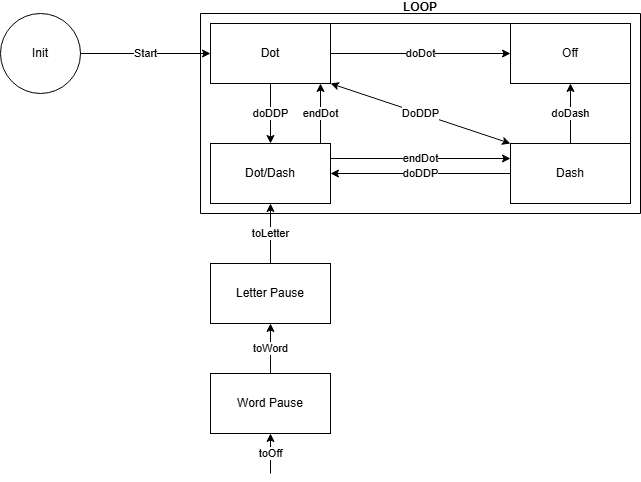

The diagram above was exported from draw.io. Its source (the exported page's mxGraphModel, read from the mxfile embedded in the PNG):
<mxGraphModel dx="826" dy="441" grid="1" gridSize="10" guides="1" tooltips="1" connect="1" arrows="1" fold="1" page="1" pageScale="1" pageWidth="850" pageHeight="1100" math="0" shadow="0">
  <root>
    <mxCell id="0" />
    <mxCell id="1" parent="0" />
    <mxCell id="Vt1vnKmv9QY7ha42F5QH-11" parent="1" style="ellipse;whiteSpace=wrap;html=1;aspect=fixed;" value="Init" vertex="1">
      <mxGeometry height="80" width="80" x="40" y="80" as="geometry" />
    </mxCell>
    <mxCell id="ieA7QXOeNCmvFqy-NYlu-1" parent="1" style="rounded=0;whiteSpace=wrap;html=1;" value="Dot" vertex="1">
      <mxGeometry height="60" width="120" x="250" y="90" as="geometry" />
    </mxCell>
    <mxCell id="ieA7QXOeNCmvFqy-NYlu-2" parent="1" style="rounded=0;whiteSpace=wrap;html=1;" value="Off" vertex="1">
      <mxGeometry height="60" width="120" x="550" y="90" as="geometry" />
    </mxCell>
    <mxCell id="ieA7QXOeNCmvFqy-NYlu-3" parent="1" style="rounded=0;whiteSpace=wrap;html=1;" value="Dash" vertex="1">
      <mxGeometry height="60" width="120" x="550" y="210" as="geometry" />
    </mxCell>
    <mxCell id="ieA7QXOeNCmvFqy-NYlu-4" parent="1" style="rounded=0;whiteSpace=wrap;html=1;" value="Dot/Dash" vertex="1">
      <mxGeometry height="60" width="120" x="250" y="210" as="geometry" />
    </mxCell>
    <mxCell id="ieA7QXOeNCmvFqy-NYlu-5" parent="1" style="rounded=0;whiteSpace=wrap;html=1;" value="Letter Pause" vertex="1">
      <mxGeometry height="60" width="120" x="250" y="330" as="geometry" />
    </mxCell>
    <mxCell id="ieA7QXOeNCmvFqy-NYlu-6" parent="1" style="rounded=0;whiteSpace=wrap;html=1;" value="Word Pause" vertex="1">
      <mxGeometry height="60" width="120" x="250" y="440" as="geometry" />
    </mxCell>
    <mxCell id="ieA7QXOeNCmvFqy-NYlu-8" edge="1" parent="1" source="Vt1vnKmv9QY7ha42F5QH-11" style="endArrow=classic;html=1;rounded=0;exitX=1;exitY=0.5;exitDx=0;exitDy=0;entryX=0;entryY=0.5;entryDx=0;entryDy=0;" target="ieA7QXOeNCmvFqy-NYlu-1" value="Start">
      <mxGeometry height="50" relative="1" width="50" as="geometry">
        <mxPoint x="410" y="150" as="sourcePoint" />
        <mxPoint x="460" y="100" as="targetPoint" />
      </mxGeometry>
    </mxCell>
    <mxCell id="ieA7QXOeNCmvFqy-NYlu-10" edge="1" parent="1" source="ieA7QXOeNCmvFqy-NYlu-1" style="endArrow=none;html=1;rounded=0;exitX=1;exitY=0;exitDx=0;exitDy=0;entryX=0;entryY=0;entryDx=0;entryDy=0;" target="ieA7QXOeNCmvFqy-NYlu-2" value="">
      <mxGeometry height="50" relative="1" width="50" as="geometry">
        <mxPoint x="430" y="130" as="sourcePoint" />
        <mxPoint x="480" y="80" as="targetPoint" />
      </mxGeometry>
    </mxCell>
    <mxCell id="ieA7QXOeNCmvFqy-NYlu-11" edge="1" parent="1" source="ieA7QXOeNCmvFqy-NYlu-3" style="endArrow=none;html=1;rounded=0;entryX=1;entryY=1;entryDx=0;entryDy=0;exitX=1;exitY=0;exitDx=0;exitDy=0;" target="ieA7QXOeNCmvFqy-NYlu-2" value="">
      <mxGeometry height="50" relative="1" width="50" as="geometry">
        <mxPoint x="660" y="210" as="sourcePoint" />
        <mxPoint x="710" y="160" as="targetPoint" />
      </mxGeometry>
    </mxCell>
    <mxCell id="ieA7QXOeNCmvFqy-NYlu-12" edge="1" parent="1" source="ieA7QXOeNCmvFqy-NYlu-1" style="endArrow=classic;html=1;rounded=0;exitX=0.5;exitY=1;exitDx=0;exitDy=0;entryX=0.5;entryY=0;entryDx=0;entryDy=0;" target="ieA7QXOeNCmvFqy-NYlu-4" value="doDDP">
      <mxGeometry height="50" relative="1" width="50" as="geometry">
        <mxPoint x="310" y="220" as="sourcePoint" />
        <mxPoint x="360" y="170" as="targetPoint" />
      </mxGeometry>
    </mxCell>
    <mxCell id="ieA7QXOeNCmvFqy-NYlu-13" edge="1" parent="1" source="ieA7QXOeNCmvFqy-NYlu-3" style="endArrow=classic;html=1;rounded=0;exitX=0;exitY=0.5;exitDx=0;exitDy=0;entryX=1;entryY=0.5;entryDx=0;entryDy=0;" target="ieA7QXOeNCmvFqy-NYlu-4" value="doDDP">
      <mxGeometry height="50" relative="1" width="50" as="geometry">
        <mxPoint x="430" y="280" as="sourcePoint" />
        <mxPoint x="480" y="230" as="targetPoint" />
      </mxGeometry>
    </mxCell>
    <mxCell id="ieA7QXOeNCmvFqy-NYlu-14" edge="1" parent="1" source="ieA7QXOeNCmvFqy-NYlu-3" style="endArrow=classic;startArrow=classic;html=1;rounded=0;entryX=1;entryY=1;entryDx=0;entryDy=0;exitX=0;exitY=0;exitDx=0;exitDy=0;" target="ieA7QXOeNCmvFqy-NYlu-1" value="DoDDP">
      <mxGeometry height="50" relative="1" width="50" as="geometry">
        <mxPoint x="440" y="190" as="sourcePoint" />
        <mxPoint x="490" y="140" as="targetPoint" />
      </mxGeometry>
    </mxCell>
    <mxCell id="ieA7QXOeNCmvFqy-NYlu-15" edge="1" parent="1" source="ieA7QXOeNCmvFqy-NYlu-4" style="endArrow=classic;html=1;rounded=0;entryX=0;entryY=0.25;entryDx=0;entryDy=0;exitX=1;exitY=0.25;exitDx=0;exitDy=0;" target="ieA7QXOeNCmvFqy-NYlu-3" value="endDot">
      <mxGeometry height="50" relative="1" width="50" as="geometry">
        <mxPoint x="380" y="230" as="sourcePoint" />
        <mxPoint x="420" y="180" as="targetPoint" />
      </mxGeometry>
    </mxCell>
    <mxCell id="ieA7QXOeNCmvFqy-NYlu-16" edge="1" parent="1" style="endArrow=classic;html=1;rounded=0;entryX=0.75;entryY=1;entryDx=0;entryDy=0;exitX=0.75;exitY=0;exitDx=0;exitDy=0;" value="endDot">
      <mxGeometry height="50" relative="1" width="50" as="geometry">
        <mxPoint x="360" y="210" as="sourcePoint" />
        <mxPoint x="360" y="150" as="targetPoint" />
      </mxGeometry>
    </mxCell>
    <mxCell id="ieA7QXOeNCmvFqy-NYlu-17" edge="1" parent="1" source="ieA7QXOeNCmvFqy-NYlu-1" style="endArrow=classic;html=1;rounded=0;exitX=1;exitY=0.5;exitDx=0;exitDy=0;entryX=0;entryY=0.5;entryDx=0;entryDy=0;" target="ieA7QXOeNCmvFqy-NYlu-2" value="doDot">
      <mxGeometry height="50" relative="1" width="50" as="geometry">
        <mxPoint x="440" y="160" as="sourcePoint" />
        <mxPoint x="490" y="110" as="targetPoint" />
      </mxGeometry>
    </mxCell>
    <mxCell id="ieA7QXOeNCmvFqy-NYlu-18" edge="1" parent="1" source="ieA7QXOeNCmvFqy-NYlu-3" style="endArrow=classic;html=1;rounded=0;entryX=0.5;entryY=1;entryDx=0;entryDy=0;exitX=0.5;exitY=0;exitDx=0;exitDy=0;" target="ieA7QXOeNCmvFqy-NYlu-2" value="doDash">
      <mxGeometry height="50" relative="1" width="50" as="geometry">
        <mxPoint x="590" y="220" as="sourcePoint" />
        <mxPoint x="640" y="170" as="targetPoint" />
      </mxGeometry>
    </mxCell>
    <mxCell id="ieA7QXOeNCmvFqy-NYlu-19" edge="1" parent="1" style="endArrow=classic;html=1;rounded=0;entryX=0.5;entryY=1;entryDx=0;entryDy=0;" target="ieA7QXOeNCmvFqy-NYlu-6" value="toOff">
      <mxGeometry height="50" relative="1" width="50" as="geometry">
        <mxPoint x="310" y="540" as="sourcePoint" />
        <mxPoint x="340" y="520" as="targetPoint" />
      </mxGeometry>
    </mxCell>
    <mxCell id="ieA7QXOeNCmvFqy-NYlu-20" edge="1" parent="1" source="ieA7QXOeNCmvFqy-NYlu-6" style="endArrow=classic;html=1;rounded=0;entryX=0.5;entryY=1;entryDx=0;entryDy=0;exitX=0.5;exitY=0;exitDx=0;exitDy=0;" target="ieA7QXOeNCmvFqy-NYlu-5" value="toWord">
      <mxGeometry height="50" relative="1" width="50" as="geometry">
        <mxPoint x="270" y="440" as="sourcePoint" />
        <mxPoint x="320" y="390" as="targetPoint" />
      </mxGeometry>
    </mxCell>
    <mxCell id="ieA7QXOeNCmvFqy-NYlu-21" edge="1" parent="1" source="ieA7QXOeNCmvFqy-NYlu-5" style="endArrow=classic;html=1;rounded=0;entryX=0.5;entryY=1;entryDx=0;entryDy=0;exitX=0.5;exitY=0;exitDx=0;exitDy=0;" target="ieA7QXOeNCmvFqy-NYlu-4" value="toLetter">
      <mxGeometry height="50" relative="1" width="50" as="geometry">
        <mxPoint x="260" y="340" as="sourcePoint" />
        <mxPoint x="310" y="290" as="targetPoint" />
      </mxGeometry>
    </mxCell>
    <mxCell id="ieA7QXOeNCmvFqy-NYlu-23" parent="1" style="swimlane;startSize=0;" value="LOOP&#10;" vertex="1">
      <mxGeometry height="200" width="440" x="240" y="80" as="geometry" />
    </mxCell>
  </root>
</mxGraphModel>